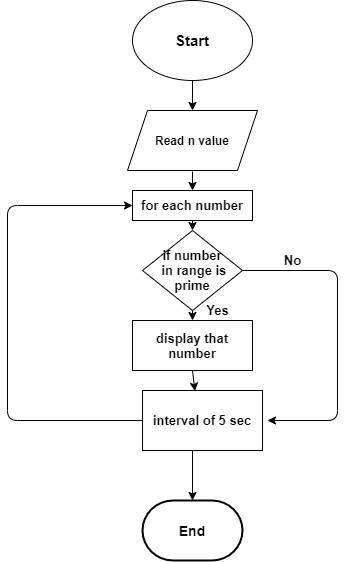

The diagram above was exported from draw.io. Its source (the exported page's mxGraphModel, read from the mxfile embedded in the PNG):
<mxGraphModel dx="1278" dy="521" grid="1" gridSize="10" guides="1" tooltips="1" connect="1" arrows="1" fold="1" page="1" pageScale="1" pageWidth="1000" pageHeight="700" background="none" math="0" shadow="0">
  <root>
    <mxCell id="0" />
    <mxCell id="1" parent="0" />
    <mxCell id="J16J2rjYSSf316RwUJls-55" value="&lt;h4&gt;&lt;font style=&quot;font-size: 15px&quot;&gt;Start&lt;/font&gt;&lt;/h4&gt;" style="ellipse;whiteSpace=wrap;html=1;" vertex="1" parent="1">
      <mxGeometry x="435" y="80" width="120" height="80" as="geometry" />
    </mxCell>
    <mxCell id="J16J2rjYSSf316RwUJls-64" value="&lt;h4&gt;Read n value&lt;/h4&gt;" style="shape=parallelogram;perimeter=parallelogramPerimeter;whiteSpace=wrap;html=1;fixedSize=1;" vertex="1" parent="1">
      <mxGeometry x="430" y="190" width="130" height="60" as="geometry" />
    </mxCell>
    <mxCell id="J16J2rjYSSf316RwUJls-70" style="edgeStyle=orthogonalEdgeStyle;rounded=0;orthogonalLoop=1;jettySize=auto;html=1;exitX=0.5;exitY=1;exitDx=0;exitDy=0;" edge="1" parent="1" source="J16J2rjYSSf316RwUJls-64" target="J16J2rjYSSf316RwUJls-64">
      <mxGeometry relative="1" as="geometry" />
    </mxCell>
    <mxCell id="J16J2rjYSSf316RwUJls-104" value="&lt;h4&gt;&lt;font style=&quot;font-size: 14px&quot;&gt;End&lt;/font&gt;&lt;/h4&gt;" style="strokeWidth=2;html=1;shape=mxgraph.flowchart.terminator;whiteSpace=wrap;" vertex="1" parent="1">
      <mxGeometry x="445" y="580" width="100" height="60" as="geometry" />
    </mxCell>
    <mxCell id="J16J2rjYSSf316RwUJls-113" value="&lt;h4&gt;display that number&lt;/h4&gt;" style="rounded=0;whiteSpace=wrap;html=1;fontSize=13;fontColor=#000000;" vertex="1" parent="1">
      <mxGeometry x="435" y="400" width="120" height="50" as="geometry" />
    </mxCell>
    <mxCell id="J16J2rjYSSf316RwUJls-122" value="" style="endArrow=classic;html=1;fontSize=13;fontColor=#000000;exitX=0.5;exitY=1;exitDx=0;exitDy=0;entryX=0.437;entryY=0.01;entryDx=0;entryDy=0;entryPerimeter=0;" edge="1" parent="1" source="J16J2rjYSSf316RwUJls-113" target="J16J2rjYSSf316RwUJls-134">
      <mxGeometry width="50" height="50" relative="1" as="geometry">
        <mxPoint x="670" y="370" as="sourcePoint" />
        <mxPoint x="494" y="440" as="targetPoint" />
      </mxGeometry>
    </mxCell>
    <mxCell id="J16J2rjYSSf316RwUJls-125" value="&lt;b&gt;if number&lt;br&gt;&amp;nbsp;in range is prime&lt;/b&gt;" style="rhombus;whiteSpace=wrap;html=1;fontSize=13;fontColor=#000000;" vertex="1" parent="1">
      <mxGeometry x="445" y="310" width="100" height="80" as="geometry" />
    </mxCell>
    <mxCell id="J16J2rjYSSf316RwUJls-129" value="" style="endArrow=classic;html=1;fontSize=13;fontColor=#000000;exitX=0.5;exitY=1;exitDx=0;exitDy=0;entryX=0.5;entryY=0;entryDx=0;entryDy=0;" edge="1" parent="1" source="J16J2rjYSSf316RwUJls-55" target="J16J2rjYSSf316RwUJls-64">
      <mxGeometry width="50" height="50" relative="1" as="geometry">
        <mxPoint x="600" y="340" as="sourcePoint" />
        <mxPoint x="650" y="290" as="targetPoint" />
      </mxGeometry>
    </mxCell>
    <mxCell id="J16J2rjYSSf316RwUJls-130" value="" style="endArrow=classic;html=1;fontSize=13;fontColor=#000000;exitX=0.5;exitY=1;exitDx=0;exitDy=0;entryX=0.5;entryY=0;entryDx=0;entryDy=0;" edge="1" parent="1" source="J16J2rjYSSf316RwUJls-125" target="J16J2rjYSSf316RwUJls-113">
      <mxGeometry width="50" height="50" relative="1" as="geometry">
        <mxPoint x="600" y="340" as="sourcePoint" />
        <mxPoint x="650" y="290" as="targetPoint" />
        <Array as="points" />
      </mxGeometry>
    </mxCell>
    <mxCell id="J16J2rjYSSf316RwUJls-131" value="&lt;b&gt;Yes&lt;/b&gt;" style="text;html=1;align=center;verticalAlign=middle;resizable=0;points=[];autosize=1;strokeColor=none;fillColor=none;fontSize=13;fontColor=#000000;" vertex="1" parent="1">
      <mxGeometry x="500" y="380" width="40" height="20" as="geometry" />
    </mxCell>
    <mxCell id="J16J2rjYSSf316RwUJls-133" value="&lt;b&gt;No&lt;/b&gt;" style="text;html=1;align=center;verticalAlign=middle;resizable=0;points=[];autosize=1;strokeColor=none;fillColor=none;fontSize=13;fontColor=#000000;" vertex="1" parent="1">
      <mxGeometry x="580" y="330" width="30" height="20" as="geometry" />
    </mxCell>
    <mxCell id="J16J2rjYSSf316RwUJls-134" value="&lt;b&gt;interval of 5 sec&lt;/b&gt;" style="rounded=0;whiteSpace=wrap;html=1;fontSize=13;fontColor=#000000;" vertex="1" parent="1">
      <mxGeometry x="445" y="470" width="120" height="60" as="geometry" />
    </mxCell>
    <mxCell id="J16J2rjYSSf316RwUJls-137" value="&lt;b&gt;for each number&lt;/b&gt;" style="rounded=0;whiteSpace=wrap;html=1;fontSize=13;fontColor=#000000;" vertex="1" parent="1">
      <mxGeometry x="435" y="270" width="120" height="30" as="geometry" />
    </mxCell>
    <mxCell id="J16J2rjYSSf316RwUJls-138" value="" style="endArrow=classic;html=1;fontSize=13;fontColor=#000000;entryX=0.5;entryY=0;entryDx=0;entryDy=0;" edge="1" parent="1" target="J16J2rjYSSf316RwUJls-137">
      <mxGeometry width="50" height="50" relative="1" as="geometry">
        <mxPoint x="495" y="251" as="sourcePoint" />
        <mxPoint x="650" y="350" as="targetPoint" />
        <Array as="points" />
      </mxGeometry>
    </mxCell>
    <mxCell id="J16J2rjYSSf316RwUJls-140" value="" style="endArrow=classic;html=1;fontSize=13;fontColor=#000000;exitX=0;exitY=0.5;exitDx=0;exitDy=0;entryX=0;entryY=0.5;entryDx=0;entryDy=0;" edge="1" parent="1" source="J16J2rjYSSf316RwUJls-134" target="J16J2rjYSSf316RwUJls-137">
      <mxGeometry width="50" height="50" relative="1" as="geometry">
        <mxPoint x="600" y="400" as="sourcePoint" />
        <mxPoint x="310" y="290" as="targetPoint" />
        <Array as="points">
          <mxPoint x="310" y="500" />
          <mxPoint x="310" y="285" />
        </Array>
      </mxGeometry>
    </mxCell>
    <mxCell id="J16J2rjYSSf316RwUJls-141" value="" style="endArrow=classic;html=1;fontSize=13;fontColor=#000000;exitX=0.5;exitY=1;exitDx=0;exitDy=0;entryX=0.5;entryY=0;entryDx=0;entryDy=0;" edge="1" parent="1" source="J16J2rjYSSf316RwUJls-137" target="J16J2rjYSSf316RwUJls-125">
      <mxGeometry width="50" height="50" relative="1" as="geometry">
        <mxPoint x="600" y="330" as="sourcePoint" />
        <mxPoint x="650" y="280" as="targetPoint" />
        <Array as="points" />
      </mxGeometry>
    </mxCell>
    <mxCell id="J16J2rjYSSf316RwUJls-142" value="" style="endArrow=classic;html=1;fontSize=13;fontColor=#000000;entryX=0.5;entryY=0;entryDx=0;entryDy=0;entryPerimeter=0;" edge="1" parent="1" target="J16J2rjYSSf316RwUJls-104">
      <mxGeometry width="50" height="50" relative="1" as="geometry">
        <mxPoint x="495" y="530" as="sourcePoint" />
        <mxPoint x="545" y="480" as="targetPoint" />
      </mxGeometry>
    </mxCell>
    <mxCell id="J16J2rjYSSf316RwUJls-143" value="" style="endArrow=classic;html=1;fontSize=13;fontColor=#000000;exitX=1;exitY=0.5;exitDx=0;exitDy=0;" edge="1" parent="1" source="J16J2rjYSSf316RwUJls-125">
      <mxGeometry width="50" height="50" relative="1" as="geometry">
        <mxPoint x="600" y="460" as="sourcePoint" />
        <mxPoint x="570" y="500" as="targetPoint" />
        <Array as="points">
          <mxPoint x="640" y="350" />
          <mxPoint x="640" y="500" />
        </Array>
      </mxGeometry>
    </mxCell>
  </root>
</mxGraphModel>